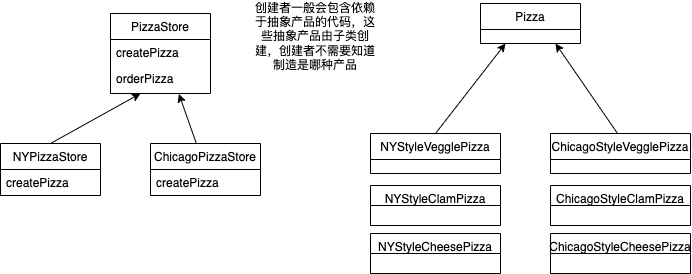

The diagram above was exported from draw.io. Its source (the exported page's mxGraphModel, read from the mxfile embedded in the PNG):
<mxGraphModel dx="1502" dy="588" grid="1" gridSize="10" guides="1" tooltips="1" connect="1" arrows="1" fold="1" page="1" pageScale="1" pageWidth="827" pageHeight="1169" math="0" shadow="0">
  <root>
    <mxCell id="WIyWlLk6GJQsqaUBKTNV-0" />
    <mxCell id="WIyWlLk6GJQsqaUBKTNV-1" parent="WIyWlLk6GJQsqaUBKTNV-0" />
    <mxCell id="zkfFHV4jXpPFQw0GAbJ--6" value="PizzaStore" style="swimlane;fontStyle=0;align=center;verticalAlign=top;childLayout=stackLayout;horizontal=1;startSize=26;horizontalStack=0;resizeParent=1;resizeLast=0;collapsible=1;marginBottom=0;rounded=0;shadow=0;strokeWidth=1;" parent="WIyWlLk6GJQsqaUBKTNV-1" vertex="1">
      <mxGeometry x="120" y="190" width="100" height="80" as="geometry">
        <mxRectangle x="130" y="380" width="160" height="26" as="alternateBounds" />
      </mxGeometry>
    </mxCell>
    <mxCell id="zkfFHV4jXpPFQw0GAbJ--7" value="createPizza" style="text;align=left;verticalAlign=top;spacingLeft=4;spacingRight=4;overflow=hidden;rotatable=0;points=[[0,0.5],[1,0.5]];portConstraint=eastwest;" parent="zkfFHV4jXpPFQw0GAbJ--6" vertex="1">
      <mxGeometry y="26" width="100" height="26" as="geometry" />
    </mxCell>
    <mxCell id="zkfFHV4jXpPFQw0GAbJ--8" value="orderPizza" style="text;align=left;verticalAlign=top;spacingLeft=4;spacingRight=4;overflow=hidden;rotatable=0;points=[[0,0.5],[1,0.5]];portConstraint=eastwest;rounded=0;shadow=0;html=0;" parent="zkfFHV4jXpPFQw0GAbJ--6" vertex="1">
      <mxGeometry y="52" width="100" height="26" as="geometry" />
    </mxCell>
    <mxCell id="BT70FXI12oQrUZDXh2-T-6" value="NYPizzaStore" style="swimlane;fontStyle=0;align=center;verticalAlign=top;childLayout=stackLayout;horizontal=1;startSize=26;horizontalStack=0;resizeParent=1;resizeLast=0;collapsible=1;marginBottom=0;rounded=0;shadow=0;strokeWidth=1;" vertex="1" parent="WIyWlLk6GJQsqaUBKTNV-1">
      <mxGeometry x="10" y="320" width="100" height="52" as="geometry">
        <mxRectangle x="130" y="380" width="160" height="26" as="alternateBounds" />
      </mxGeometry>
    </mxCell>
    <mxCell id="BT70FXI12oQrUZDXh2-T-7" value="createPizza" style="text;align=left;verticalAlign=top;spacingLeft=4;spacingRight=4;overflow=hidden;rotatable=0;points=[[0,0.5],[1,0.5]];portConstraint=eastwest;" vertex="1" parent="BT70FXI12oQrUZDXh2-T-6">
      <mxGeometry y="26" width="100" height="26" as="geometry" />
    </mxCell>
    <mxCell id="BT70FXI12oQrUZDXh2-T-9" value="ChicagoPizzaStore" style="swimlane;fontStyle=0;align=center;verticalAlign=top;childLayout=stackLayout;horizontal=1;startSize=26;horizontalStack=0;resizeParent=1;resizeLast=0;collapsible=1;marginBottom=0;rounded=0;shadow=0;strokeWidth=1;" vertex="1" parent="WIyWlLk6GJQsqaUBKTNV-1">
      <mxGeometry x="160" y="320" width="110" height="52" as="geometry">
        <mxRectangle x="130" y="380" width="160" height="26" as="alternateBounds" />
      </mxGeometry>
    </mxCell>
    <mxCell id="BT70FXI12oQrUZDXh2-T-10" value="createPizza" style="text;align=left;verticalAlign=top;spacingLeft=4;spacingRight=4;overflow=hidden;rotatable=0;points=[[0,0.5],[1,0.5]];portConstraint=eastwest;" vertex="1" parent="BT70FXI12oQrUZDXh2-T-9">
      <mxGeometry y="26" width="110" height="26" as="geometry" />
    </mxCell>
    <mxCell id="BT70FXI12oQrUZDXh2-T-11" value="" style="endArrow=classic;html=1;rounded=0;exitX=0.5;exitY=0;exitDx=0;exitDy=0;" edge="1" parent="WIyWlLk6GJQsqaUBKTNV-1" source="BT70FXI12oQrUZDXh2-T-6">
      <mxGeometry width="50" height="50" relative="1" as="geometry">
        <mxPoint x="100" y="320" as="sourcePoint" />
        <mxPoint x="150" y="270" as="targetPoint" />
      </mxGeometry>
    </mxCell>
    <mxCell id="BT70FXI12oQrUZDXh2-T-12" value="" style="endArrow=classic;html=1;rounded=0;entryX=0.684;entryY=1.092;entryDx=0;entryDy=0;entryPerimeter=0;" edge="1" parent="WIyWlLk6GJQsqaUBKTNV-1" source="BT70FXI12oQrUZDXh2-T-9" target="zkfFHV4jXpPFQw0GAbJ--8">
      <mxGeometry width="50" height="50" relative="1" as="geometry">
        <mxPoint x="70" y="330" as="sourcePoint" />
        <mxPoint x="160" y="280" as="targetPoint" />
      </mxGeometry>
    </mxCell>
    <mxCell id="BT70FXI12oQrUZDXh2-T-13" value="Pizza" style="swimlane;fontStyle=0;align=center;verticalAlign=top;childLayout=stackLayout;horizontal=1;startSize=26;horizontalStack=0;resizeParent=1;resizeLast=0;collapsible=1;marginBottom=0;rounded=0;shadow=0;strokeWidth=1;" vertex="1" parent="WIyWlLk6GJQsqaUBKTNV-1">
      <mxGeometry x="490" y="180" width="100" height="40" as="geometry">
        <mxRectangle x="130" y="380" width="160" height="26" as="alternateBounds" />
      </mxGeometry>
    </mxCell>
    <mxCell id="BT70FXI12oQrUZDXh2-T-16" value="NYStyleVegglePizza" style="swimlane;fontStyle=0;align=center;verticalAlign=top;childLayout=stackLayout;horizontal=1;startSize=26;horizontalStack=0;resizeParent=1;resizeLast=0;collapsible=1;marginBottom=0;rounded=0;shadow=0;strokeWidth=1;" vertex="1" parent="WIyWlLk6GJQsqaUBKTNV-1">
      <mxGeometry x="380" y="310" width="130" height="40" as="geometry">
        <mxRectangle x="130" y="380" width="160" height="26" as="alternateBounds" />
      </mxGeometry>
    </mxCell>
    <mxCell id="BT70FXI12oQrUZDXh2-T-20" value="" style="endArrow=classic;html=1;rounded=0;exitX=0.5;exitY=0;exitDx=0;exitDy=0;entryX=0.25;entryY=1;entryDx=0;entryDy=0;" edge="1" parent="WIyWlLk6GJQsqaUBKTNV-1" source="BT70FXI12oQrUZDXh2-T-16" target="BT70FXI12oQrUZDXh2-T-13">
      <mxGeometry width="50" height="50" relative="1" as="geometry">
        <mxPoint x="470" y="310" as="sourcePoint" />
        <mxPoint x="520" y="260" as="targetPoint" />
      </mxGeometry>
    </mxCell>
    <mxCell id="BT70FXI12oQrUZDXh2-T-21" value="" style="endArrow=classic;html=1;rounded=0;entryX=0.75;entryY=1;entryDx=0;entryDy=0;" edge="1" parent="WIyWlLk6GJQsqaUBKTNV-1" target="BT70FXI12oQrUZDXh2-T-13">
      <mxGeometry width="50" height="50" relative="1" as="geometry">
        <mxPoint x="627.0689655172414" y="310" as="sourcePoint" />
        <mxPoint x="558.4000000000001" y="260.39200000000005" as="targetPoint" />
      </mxGeometry>
    </mxCell>
    <mxCell id="BT70FXI12oQrUZDXh2-T-22" value="NYStyleCheesePizza" style="swimlane;fontStyle=0;align=center;verticalAlign=top;childLayout=stackLayout;horizontal=1;startSize=20;horizontalStack=0;resizeParent=1;resizeLast=0;collapsible=1;marginBottom=0;rounded=0;shadow=0;strokeWidth=1;" vertex="1" parent="WIyWlLk6GJQsqaUBKTNV-1">
      <mxGeometry x="380" y="410" width="130" height="40" as="geometry">
        <mxRectangle x="130" y="380" width="160" height="26" as="alternateBounds" />
      </mxGeometry>
    </mxCell>
    <mxCell id="BT70FXI12oQrUZDXh2-T-23" value="NYStyleClamPizza" style="swimlane;fontStyle=0;align=center;verticalAlign=top;childLayout=stackLayout;horizontal=1;startSize=20;horizontalStack=0;resizeParent=1;resizeLast=0;collapsible=1;marginBottom=0;rounded=0;shadow=0;strokeWidth=1;" vertex="1" parent="WIyWlLk6GJQsqaUBKTNV-1">
      <mxGeometry x="380" y="362" width="130" height="40" as="geometry">
        <mxRectangle x="130" y="380" width="160" height="26" as="alternateBounds" />
      </mxGeometry>
    </mxCell>
    <mxCell id="BT70FXI12oQrUZDXh2-T-28" value="ChicagoStyleVegglePizza" style="swimlane;fontStyle=0;align=center;verticalAlign=top;childLayout=stackLayout;horizontal=1;startSize=26;horizontalStack=0;resizeParent=1;resizeLast=0;collapsible=1;marginBottom=0;rounded=0;shadow=0;strokeWidth=1;" vertex="1" parent="WIyWlLk6GJQsqaUBKTNV-1">
      <mxGeometry x="560" y="310" width="140" height="40" as="geometry">
        <mxRectangle x="130" y="380" width="160" height="26" as="alternateBounds" />
      </mxGeometry>
    </mxCell>
    <mxCell id="BT70FXI12oQrUZDXh2-T-29" value="ChicagoStyleCheesePizza" style="swimlane;fontStyle=0;align=center;verticalAlign=top;childLayout=stackLayout;horizontal=1;startSize=20;horizontalStack=0;resizeParent=1;resizeLast=0;collapsible=1;marginBottom=0;rounded=0;shadow=0;strokeWidth=1;" vertex="1" parent="WIyWlLk6GJQsqaUBKTNV-1">
      <mxGeometry x="560" y="410" width="140" height="40" as="geometry">
        <mxRectangle x="130" y="380" width="160" height="26" as="alternateBounds" />
      </mxGeometry>
    </mxCell>
    <mxCell id="BT70FXI12oQrUZDXh2-T-30" value="ChicagoStyleClamPizza" style="swimlane;fontStyle=0;align=center;verticalAlign=top;childLayout=stackLayout;horizontal=1;startSize=20;horizontalStack=0;resizeParent=1;resizeLast=0;collapsible=1;marginBottom=0;rounded=0;shadow=0;strokeWidth=1;" vertex="1" parent="WIyWlLk6GJQsqaUBKTNV-1">
      <mxGeometry x="560" y="362" width="140" height="40" as="geometry">
        <mxRectangle x="130" y="380" width="160" height="26" as="alternateBounds" />
      </mxGeometry>
    </mxCell>
    <mxCell id="BT70FXI12oQrUZDXh2-T-31" value="创建者一般会包含依赖于抽象产品的代码，这些抽象产品由子类创建，创建者不需要知道制造是哪种产品" style="text;html=1;strokeColor=none;fillColor=none;align=center;verticalAlign=middle;whiteSpace=wrap;rounded=0;" vertex="1" parent="WIyWlLk6GJQsqaUBKTNV-1">
      <mxGeometry x="260" y="185" width="130" height="55" as="geometry" />
    </mxCell>
  </root>
</mxGraphModel>